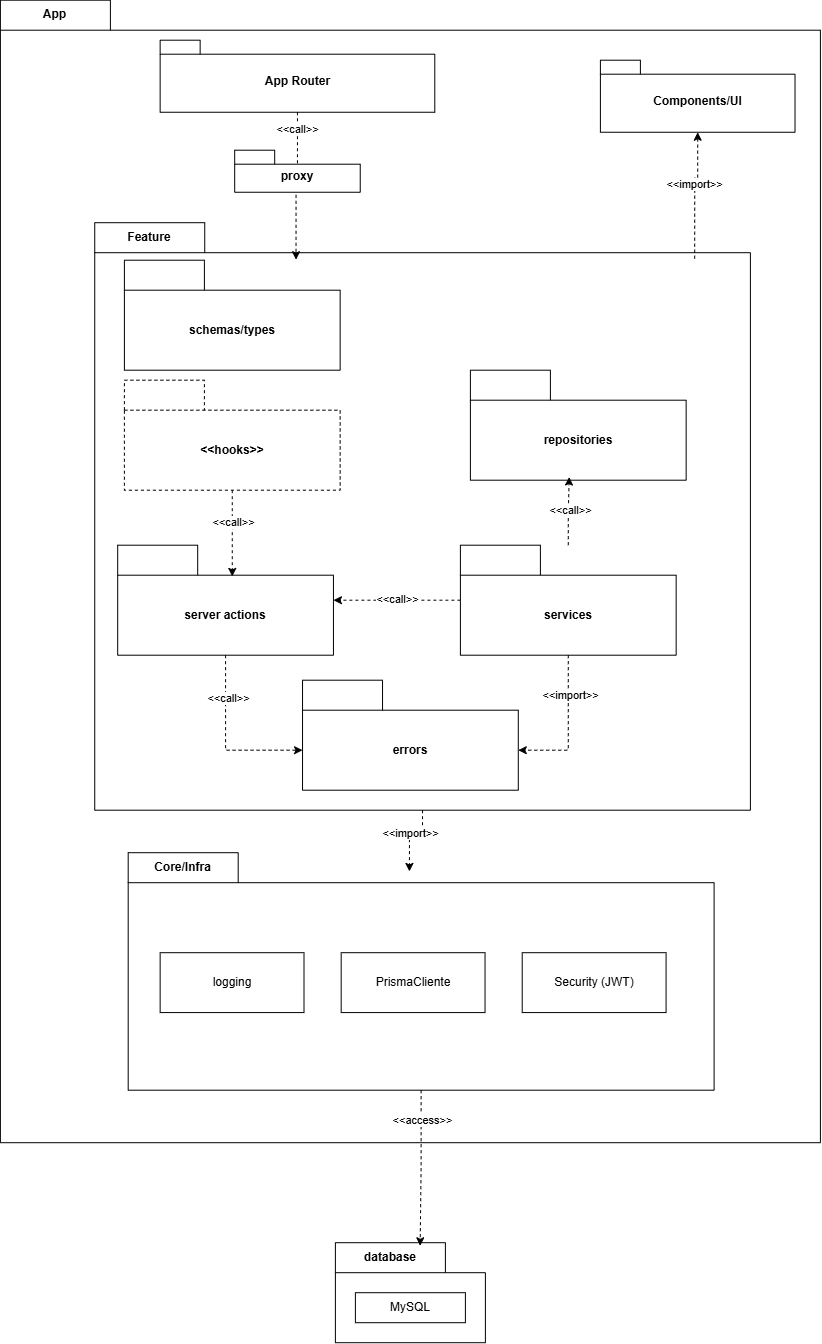

The diagram above was exported from draw.io. Its source (the exported page's mxGraphModel, read from the mxfile embedded in the PNG):
<mxGraphModel dx="2062" dy="620" grid="1" gridSize="10" guides="1" tooltips="1" connect="1" arrows="1" fold="1" page="1" pageScale="1" pageWidth="850" pageHeight="1100" math="0" shadow="0">
  <root>
    <mxCell id="0" />
    <mxCell id="1" parent="0" />
    <mxCell id="A_ifev7HVSjMpVPtiucP-47" parent="1" style="html=1;strokeColor=none;resizeWidth=1;resizeHeight=1;fillColor=none;part=1;connectable=0;allowArrows=0;deletable=0;whiteSpace=wrap;" value="" vertex="1">
      <mxGeometry height="70" width="374.9999999999999" x="53.000000000000114" y="1370" as="geometry" />
    </mxCell>
    <mxCell id="l3mLWTlkxO7qQLYmuZVO-108" parent="1" style="shape=folder;fontStyle=1;tabWidth=110;tabHeight=30;tabPosition=left;html=1;boundedLbl=1;labelInHeader=1;container=1;collapsible=0;whiteSpace=wrap;" value="App" vertex="1">
      <mxGeometry height="1142.5" width="820" x="-340" y="500" as="geometry" />
    </mxCell>
    <mxCell id="l3mLWTlkxO7qQLYmuZVO-109" parent="l3mLWTlkxO7qQLYmuZVO-108" style="html=1;strokeColor=none;resizeWidth=1;resizeHeight=1;fillColor=none;part=1;connectable=0;allowArrows=0;deletable=0;whiteSpace=wrap;" value="" vertex="1">
      <mxGeometry height="730.79" relative="1" width="800" as="geometry">
        <mxPoint x="20" y="30" as="offset" />
      </mxGeometry>
    </mxCell>
    <mxCell id="l3mLWTlkxO7qQLYmuZVO-110" parent="l3mLWTlkxO7qQLYmuZVO-108" style="shape=folder;fontStyle=1;spacingTop=10;tabWidth=40;tabHeight=14;tabPosition=left;html=1;whiteSpace=wrap;" value="App Router" vertex="1">
      <mxGeometry height="72.05" width="274.6411483253588" x="159.73652312599677" y="40" as="geometry" />
    </mxCell>
    <mxCell id="l3mLWTlkxO7qQLYmuZVO-111" parent="l3mLWTlkxO7qQLYmuZVO-108" style="shape=folder;fontStyle=1;spacingTop=10;tabWidth=40;tabHeight=14;tabPosition=left;html=1;whiteSpace=wrap;" value="Components/UI" vertex="1">
      <mxGeometry height="72.04954954954955" width="194.61594896331732" x="600.0049259512416" y="59.999549549549556" as="geometry" />
    </mxCell>
    <mxCell id="l3mLWTlkxO7qQLYmuZVO-112" parent="l3mLWTlkxO7qQLYmuZVO-108" style="shape=folder;fontStyle=1;tabWidth=110;tabHeight=30;tabPosition=left;html=1;boundedLbl=1;labelInHeader=1;container=1;collapsible=0;recursiveResize=0;whiteSpace=wrap;" value="Core/Infra" vertex="1">
      <mxGeometry height="237.5" width="585.9059740259738" x="127.79220779220776" y="852.5" as="geometry" />
    </mxCell>
    <mxCell id="l3mLWTlkxO7qQLYmuZVO-114" parent="l3mLWTlkxO7qQLYmuZVO-112" style="html=1;whiteSpace=wrap;" value="Security (JWT)" vertex="1">
      <mxGeometry height="59.86899563318778" width="143.85964912280699" x="394.02690817953965" y="100.00432314410483" as="geometry" />
    </mxCell>
    <mxCell id="iokk9IWtCZmHKM9OnN8O-12" parent="l3mLWTlkxO7qQLYmuZVO-112" style="html=1;whiteSpace=wrap;" value="logging" vertex="1">
      <mxGeometry height="59.86899563318778" width="143.85964912280699" x="31.94954659375718" y="100" as="geometry" />
    </mxCell>
    <mxCell id="2lEZP_tY3O7Su54Ve3Ez-1" parent="l3mLWTlkxO7qQLYmuZVO-112" style="html=1;whiteSpace=wrap;" value="PrismaCliente" vertex="1">
      <mxGeometry height="59.86899563318778" width="143.85964912280699" x="212.98701298701295" y="100" as="geometry" />
    </mxCell>
    <mxCell id="l3mLWTlkxO7qQLYmuZVO-115" parent="l3mLWTlkxO7qQLYmuZVO-108" style="shape=folder;fontStyle=1;tabWidth=110;tabHeight=30;tabPosition=left;html=1;boundedLbl=1;labelInHeader=1;container=1;collapsible=0;recursiveResize=0;whiteSpace=wrap;" value="Feature" vertex="1">
      <mxGeometry height="587.5" width="655.66" x="94.34" y="222.5" as="geometry" />
    </mxCell>
    <mxCell id="l3mLWTlkxO7qQLYmuZVO-119" parent="l3mLWTlkxO7qQLYmuZVO-115" style="shape=folder;fontStyle=1;tabWidth=80;tabHeight=30;tabPosition=left;html=1;boundedLbl=1;whiteSpace=wrap;dashed=1;" value="&amp;lt;&amp;lt;hooks&amp;gt;&amp;gt;" vertex="1">
      <mxGeometry height="110" width="215.75584415584413" x="29.664545454545475" y="157.5" as="geometry" />
    </mxCell>
    <mxCell id="l3mLWTlkxO7qQLYmuZVO-120" parent="l3mLWTlkxO7qQLYmuZVO-115" style="shape=folder;fontStyle=1;tabWidth=80;tabHeight=30;tabPosition=left;html=1;boundedLbl=1;whiteSpace=wrap;" value="server actions" vertex="1">
      <mxGeometry height="110" width="215.76" x="22.94999999999999" y="322.5" as="geometry" />
    </mxCell>
    <mxCell id="l3mLWTlkxO7qQLYmuZVO-122" parent="l3mLWTlkxO7qQLYmuZVO-115" style="shape=folder;fontStyle=1;tabWidth=80;tabHeight=30;tabPosition=left;html=1;boundedLbl=1;whiteSpace=wrap;" value="repositories" vertex="1">
      <mxGeometry height="110" width="215.75584415584413" x="375.6585714285714" y="147.5" as="geometry" />
    </mxCell>
    <mxCell id="l3mLWTlkxO7qQLYmuZVO-123" parent="l3mLWTlkxO7qQLYmuZVO-115" style="shape=folder;fontStyle=1;tabWidth=80;tabHeight=30;tabPosition=left;html=1;boundedLbl=1;whiteSpace=wrap;" value="schemas/types" vertex="1">
      <mxGeometry height="110" width="215.75584415584413" x="29.658571428571403" y="37.5" as="geometry" />
    </mxCell>
    <mxCell id="2lEZP_tY3O7Su54Ve3Ez-10" edge="1" parent="l3mLWTlkxO7qQLYmuZVO-115" source="iokk9IWtCZmHKM9OnN8O-1" style="edgeStyle=orthogonalEdgeStyle;rounded=0;orthogonalLoop=1;jettySize=auto;html=1;dashed=1;" target="l3mLWTlkxO7qQLYmuZVO-120">
      <mxGeometry relative="1" as="geometry" />
    </mxCell>
    <mxCell id="2lEZP_tY3O7Su54Ve3Ez-11" connectable="0" parent="2lEZP_tY3O7Su54Ve3Ez-10" style="edgeLabel;html=1;align=center;verticalAlign=middle;resizable=0;points=[];" value="&amp;lt;&amp;lt;call&amp;gt;&amp;gt;" vertex="1">
      <mxGeometry relative="1" x="-0.001" y="-1" as="geometry">
        <mxPoint as="offset" />
      </mxGeometry>
    </mxCell>
    <mxCell id="iokk9IWtCZmHKM9OnN8O-1" parent="l3mLWTlkxO7qQLYmuZVO-115" style="shape=folder;fontStyle=1;tabWidth=80;tabHeight=30;tabPosition=left;html=1;boundedLbl=1;whiteSpace=wrap;" value="services" vertex="1">
      <mxGeometry height="110" width="215.76" x="365.66" y="322.5" as="geometry" />
    </mxCell>
    <mxCell id="2lEZP_tY3O7Su54Ve3Ez-3" parent="l3mLWTlkxO7qQLYmuZVO-115" style="shape=folder;fontStyle=1;tabWidth=80;tabHeight=30;tabPosition=left;html=1;boundedLbl=1;whiteSpace=wrap;" value="errors" vertex="1">
      <mxGeometry height="110" width="215.75584415584413" x="207.79038961038955" y="457.5" as="geometry" />
    </mxCell>
    <mxCell id="2lEZP_tY3O7Su54Ve3Ez-12" edge="1" parent="l3mLWTlkxO7qQLYmuZVO-115" source="iokk9IWtCZmHKM9OnN8O-1" style="edgeStyle=orthogonalEdgeStyle;rounded=0;orthogonalLoop=1;jettySize=auto;html=1;entryX=0.458;entryY=0.971;entryDx=0;entryDy=0;entryPerimeter=0;dashed=1;" target="l3mLWTlkxO7qQLYmuZVO-122">
      <mxGeometry relative="1" as="geometry" />
    </mxCell>
    <mxCell id="2lEZP_tY3O7Su54Ve3Ez-13" connectable="0" parent="2lEZP_tY3O7Su54Ve3Ez-12" style="edgeLabel;html=1;align=center;verticalAlign=middle;resizable=0;points=[];" value="&amp;lt;&amp;lt;call&amp;gt;&amp;gt;" vertex="1">
      <mxGeometry relative="1" x="0.0684" y="-1" as="geometry">
        <mxPoint as="offset" />
      </mxGeometry>
    </mxCell>
    <mxCell id="2lEZP_tY3O7Su54Ve3Ez-14" edge="1" parent="l3mLWTlkxO7qQLYmuZVO-115" source="l3mLWTlkxO7qQLYmuZVO-119" style="edgeStyle=orthogonalEdgeStyle;rounded=0;orthogonalLoop=1;jettySize=auto;html=1;entryX=0.531;entryY=0.284;entryDx=0;entryDy=0;entryPerimeter=0;dashed=1;" target="l3mLWTlkxO7qQLYmuZVO-120">
      <mxGeometry relative="1" as="geometry" />
    </mxCell>
    <mxCell id="2lEZP_tY3O7Su54Ve3Ez-15" connectable="0" parent="2lEZP_tY3O7Su54Ve3Ez-14" style="edgeLabel;html=1;align=center;verticalAlign=middle;resizable=0;points=[];" value="&amp;lt;&amp;lt;call&amp;gt;&amp;gt;" vertex="1">
      <mxGeometry relative="1" x="-0.2606" y="1" as="geometry">
        <mxPoint as="offset" />
      </mxGeometry>
    </mxCell>
    <mxCell id="2lEZP_tY3O7Su54Ve3Ez-16" edge="1" parent="l3mLWTlkxO7qQLYmuZVO-115" source="l3mLWTlkxO7qQLYmuZVO-120" style="edgeStyle=orthogonalEdgeStyle;rounded=0;orthogonalLoop=1;jettySize=auto;html=1;entryX=0;entryY=0;entryDx=0;entryDy=70;entryPerimeter=0;dashed=1;" target="2lEZP_tY3O7Su54Ve3Ez-3">
      <mxGeometry relative="1" as="geometry" />
    </mxCell>
    <mxCell id="2lEZP_tY3O7Su54Ve3Ez-17" connectable="0" parent="2lEZP_tY3O7Su54Ve3Ez-16" style="edgeLabel;html=1;align=center;verticalAlign=middle;resizable=0;points=[];" value="&amp;lt;&amp;lt;call&amp;gt;&amp;gt;" vertex="1">
      <mxGeometry relative="1" x="-0.5105" y="2" as="geometry">
        <mxPoint as="offset" />
      </mxGeometry>
    </mxCell>
    <mxCell id="2lEZP_tY3O7Su54Ve3Ez-20" edge="1" parent="l3mLWTlkxO7qQLYmuZVO-115" source="iokk9IWtCZmHKM9OnN8O-1" style="edgeStyle=orthogonalEdgeStyle;rounded=0;orthogonalLoop=1;jettySize=auto;html=1;entryX=0;entryY=0;entryDx=215.7558441558441;entryDy=70;entryPerimeter=0;dashed=1;" target="2lEZP_tY3O7Su54Ve3Ez-3">
      <mxGeometry relative="1" as="geometry" />
    </mxCell>
    <mxCell id="2lEZP_tY3O7Su54Ve3Ez-21" connectable="0" parent="2lEZP_tY3O7Su54Ve3Ez-20" style="edgeLabel;html=1;align=center;verticalAlign=middle;resizable=0;points=[];" value="&amp;lt;&amp;lt;import&amp;gt;&amp;gt;" vertex="1">
      <mxGeometry relative="1" x="-0.4406" y="2" as="geometry">
        <mxPoint as="offset" />
      </mxGeometry>
    </mxCell>
    <mxCell id="l3mLWTlkxO7qQLYmuZVO-124" edge="1" parent="l3mLWTlkxO7qQLYmuZVO-108" source="l3mLWTlkxO7qQLYmuZVO-115" style="edgeStyle=orthogonalEdgeStyle;rounded=0;orthogonalLoop=1;jettySize=auto;html=1;entryX=0.48;entryY=0.079;entryDx=0;entryDy=0;entryPerimeter=0;dashed=1;" target="l3mLWTlkxO7qQLYmuZVO-112">
      <mxGeometry relative="1" as="geometry" />
    </mxCell>
    <mxCell id="l3mLWTlkxO7qQLYmuZVO-125" connectable="0" parent="l3mLWTlkxO7qQLYmuZVO-124" style="edgeLabel;html=1;align=center;verticalAlign=middle;resizable=0;points=[];" value="&amp;lt;&amp;lt;import&amp;gt;&amp;gt;" vertex="1">
      <mxGeometry relative="1" x="-0.0586" as="geometry">
        <mxPoint as="offset" />
      </mxGeometry>
    </mxCell>
    <mxCell id="l3mLWTlkxO7qQLYmuZVO-126" edge="1" parent="l3mLWTlkxO7qQLYmuZVO-108" source="l3mLWTlkxO7qQLYmuZVO-111" style="edgeStyle=orthogonalEdgeStyle;rounded=0;orthogonalLoop=1;jettySize=auto;html=1;entryX=0.915;entryY=0.062;entryDx=0;entryDy=0;entryPerimeter=0;dashed=1;endArrow=none;endFill=0;startArrow=classic;startFill=1;" target="l3mLWTlkxO7qQLYmuZVO-115">
      <mxGeometry relative="1" as="geometry" />
    </mxCell>
    <mxCell id="l3mLWTlkxO7qQLYmuZVO-127" connectable="0" parent="l3mLWTlkxO7qQLYmuZVO-126" style="edgeLabel;html=1;align=center;verticalAlign=middle;resizable=0;points=[];" value="&amp;lt;&amp;lt;import&amp;gt;&amp;gt;" vertex="1">
      <mxGeometry relative="1" x="-0.1738" y="-1" as="geometry">
        <mxPoint as="offset" />
      </mxGeometry>
    </mxCell>
    <mxCell id="l3mLWTlkxO7qQLYmuZVO-128" edge="1" parent="l3mLWTlkxO7qQLYmuZVO-108" source="l3mLWTlkxO7qQLYmuZVO-110" style="edgeStyle=orthogonalEdgeStyle;rounded=0;orthogonalLoop=1;jettySize=auto;html=1;entryX=0.307;entryY=0.063;entryDx=0;entryDy=0;entryPerimeter=0;dashed=1;" target="l3mLWTlkxO7qQLYmuZVO-115">
      <mxGeometry relative="1" as="geometry" />
    </mxCell>
    <mxCell id="l3mLWTlkxO7qQLYmuZVO-129" connectable="0" parent="l3mLWTlkxO7qQLYmuZVO-128" style="edgeLabel;html=1;align=center;verticalAlign=middle;resizable=0;points=[];" value="&amp;lt;&amp;lt;call&amp;gt;&amp;gt;" vertex="1">
      <mxGeometry relative="1" x="0.2879" y="2" as="geometry">
        <mxPoint x="-1" y="-77" as="offset" />
      </mxGeometry>
    </mxCell>
    <mxCell id="2lEZP_tY3O7Su54Ve3Ez-2" parent="l3mLWTlkxO7qQLYmuZVO-108" style="shape=folder;fontStyle=1;spacingTop=10;tabWidth=40;tabHeight=14;tabPosition=left;html=1;whiteSpace=wrap;" value="proxy" vertex="1">
      <mxGeometry height="42.05" width="125.54519480519478" x="234.28571428571422" y="150" as="geometry" />
    </mxCell>
    <mxCell id="l3mLWTlkxO7qQLYmuZVO-130" parent="1" style="shape=folder;fontStyle=1;tabWidth=110;tabHeight=30;tabPosition=left;html=1;boundedLbl=1;labelInHeader=1;container=1;collapsible=0;recursiveResize=0;whiteSpace=wrap;" value="database" vertex="1">
      <mxGeometry height="100" width="150" x="-5" y="1742.5" as="geometry" />
    </mxCell>
    <mxCell id="l3mLWTlkxO7qQLYmuZVO-131" parent="l3mLWTlkxO7qQLYmuZVO-130" style="html=1;whiteSpace=wrap;" value="MySQL" vertex="1">
      <mxGeometry height="30" relative="1" width="110" as="geometry">
        <mxPoint x="20" y="50" as="offset" />
      </mxGeometry>
    </mxCell>
    <mxCell id="iokk9IWtCZmHKM9OnN8O-13" edge="1" parent="1" source="l3mLWTlkxO7qQLYmuZVO-112" style="edgeStyle=orthogonalEdgeStyle;rounded=0;orthogonalLoop=1;jettySize=auto;html=1;entryX=0.565;entryY=0.031;entryDx=0;entryDy=0;entryPerimeter=0;dashed=1;" target="l3mLWTlkxO7qQLYmuZVO-130">
      <mxGeometry relative="1" as="geometry" />
    </mxCell>
    <mxCell id="iokk9IWtCZmHKM9OnN8O-14" connectable="0" parent="iokk9IWtCZmHKM9OnN8O-13" style="edgeLabel;html=1;align=center;verticalAlign=middle;resizable=0;points=[];" value="&amp;lt;&amp;lt;access&amp;gt;&amp;gt;" vertex="1">
      <mxGeometry relative="1" x="-0.6232" y="1" as="geometry">
        <mxPoint as="offset" />
      </mxGeometry>
    </mxCell>
  </root>
</mxGraphModel>